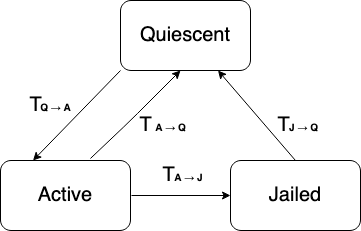

The diagram above was exported from draw.io. Its source (the exported page's mxGraphModel, read from the mxfile embedded in the PNG):
<mxGraphModel dx="1186" dy="745" grid="1" gridSize="10" guides="1" tooltips="1" connect="1" arrows="1" fold="1" page="1" pageScale="1" pageWidth="827" pageHeight="1169" math="0" shadow="0">
  <root>
    <mxCell id="WIyWlLk6GJQsqaUBKTNV-0" />
    <mxCell id="WIyWlLk6GJQsqaUBKTNV-1" parent="WIyWlLk6GJQsqaUBKTNV-0" />
    <mxCell id="NoR9getLkR2n1apKc31d-0" value="&lt;font style=&quot;font-size: 20px&quot;&gt;Quiescent&lt;/font&gt;" style="rounded=1;whiteSpace=wrap;html=1;fontSize=12;glass=0;strokeWidth=1;shadow=0;" parent="WIyWlLk6GJQsqaUBKTNV-1" vertex="1">
      <mxGeometry x="460" y="50" width="130" height="70" as="geometry" />
    </mxCell>
    <mxCell id="NoR9getLkR2n1apKc31d-1" value="&lt;font style=&quot;font-size: 20px&quot;&gt;Active&lt;/font&gt;" style="rounded=1;whiteSpace=wrap;html=1;fontSize=12;glass=0;strokeWidth=1;shadow=0;" parent="WIyWlLk6GJQsqaUBKTNV-1" vertex="1">
      <mxGeometry x="340" y="210" width="130" height="70" as="geometry" />
    </mxCell>
    <mxCell id="NoR9getLkR2n1apKc31d-2" value="&lt;font style=&quot;font-size: 20px&quot;&gt;Jailed&lt;/font&gt;" style="rounded=1;whiteSpace=wrap;html=1;fontSize=12;glass=0;strokeWidth=1;shadow=0;" parent="WIyWlLk6GJQsqaUBKTNV-1" vertex="1">
      <mxGeometry x="570" y="210" width="130" height="70" as="geometry" />
    </mxCell>
    <mxCell id="NoR9getLkR2n1apKc31d-5" value="" style="endArrow=classic;html=1;entryX=0.25;entryY=0;entryDx=0;entryDy=0;exitX=0;exitY=1;exitDx=0;exitDy=0;" parent="WIyWlLk6GJQsqaUBKTNV-1" source="NoR9getLkR2n1apKc31d-0" target="NoR9getLkR2n1apKc31d-1" edge="1">
      <mxGeometry width="50" height="50" relative="1" as="geometry">
        <mxPoint x="460" y="120" as="sourcePoint" />
        <mxPoint x="420" y="190" as="targetPoint" />
      </mxGeometry>
    </mxCell>
    <mxCell id="NoR9getLkR2n1apKc31d-6" value="" style="endArrow=classic;html=1;exitX=0.692;exitY=-0.029;exitDx=0;exitDy=0;exitPerimeter=0;" parent="WIyWlLk6GJQsqaUBKTNV-1" source="NoR9getLkR2n1apKc31d-1" edge="1">
      <mxGeometry width="50" height="50" relative="1" as="geometry">
        <mxPoint x="449" y="190" as="sourcePoint" />
        <mxPoint x="520" y="120" as="targetPoint" />
        <Array as="points">
          <mxPoint x="470" y="170" />
        </Array>
      </mxGeometry>
    </mxCell>
    <mxCell id="NoR9getLkR2n1apKc31d-7" value="" style="endArrow=classic;html=1;entryX=0;entryY=0.5;entryDx=0;entryDy=0;" parent="WIyWlLk6GJQsqaUBKTNV-1" target="NoR9getLkR2n1apKc31d-2" edge="1">
      <mxGeometry width="50" height="50" relative="1" as="geometry">
        <mxPoint x="471" y="245" as="sourcePoint" />
        <mxPoint x="580" y="200" as="targetPoint" />
      </mxGeometry>
    </mxCell>
    <mxCell id="NoR9getLkR2n1apKc31d-9" value="" style="endArrow=classic;html=1;exitX=0.5;exitY=0;exitDx=0;exitDy=0;entryX=0.75;entryY=1;entryDx=0;entryDy=0;" parent="WIyWlLk6GJQsqaUBKTNV-1" source="NoR9getLkR2n1apKc31d-2" target="NoR9getLkR2n1apKc31d-0" edge="1">
      <mxGeometry width="50" height="50" relative="1" as="geometry">
        <mxPoint x="447.5" y="220" as="sourcePoint" />
        <mxPoint x="535" y="130" as="targetPoint" />
      </mxGeometry>
    </mxCell>
    <mxCell id="NoR9getLkR2n1apKc31d-12" value="T" style="text;html=1;align=center;verticalAlign=middle;resizable=0;points=[];autosize=1;fontSize=20;" parent="WIyWlLk6GJQsqaUBKTNV-1" vertex="1">
      <mxGeometry x="360" y="140" width="30" height="30" as="geometry" />
    </mxCell>
    <mxCell id="NoR9getLkR2n1apKc31d-14" value="&lt;b&gt;&lt;font style=&quot;font-size: 10px&quot;&gt;Q → A&lt;/font&gt;&lt;/b&gt;" style="text;html=1;align=center;verticalAlign=middle;resizable=0;points=[];autosize=1;fontSize=20;" parent="WIyWlLk6GJQsqaUBKTNV-1" vertex="1">
      <mxGeometry x="370" y="140" width="50" height="30" as="geometry" />
    </mxCell>
    <mxCell id="NoR9getLkR2n1apKc31d-15" value="&lt;b&gt;&lt;font style=&quot;font-size: 10px&quot;&gt;A → Q&lt;/font&gt;&lt;/b&gt;" style="text;html=1;align=center;verticalAlign=middle;resizable=0;points=[];autosize=1;fontSize=20;" parent="WIyWlLk6GJQsqaUBKTNV-1" vertex="1">
      <mxGeometry x="485" y="160" width="50" height="30" as="geometry" />
    </mxCell>
    <mxCell id="NoR9getLkR2n1apKc31d-16" value="T" style="text;html=1;align=center;verticalAlign=middle;resizable=0;points=[];autosize=1;fontSize=20;" parent="WIyWlLk6GJQsqaUBKTNV-1" vertex="1">
      <mxGeometry x="470" y="160" width="30" height="30" as="geometry" />
    </mxCell>
    <mxCell id="NoR9getLkR2n1apKc31d-18" value="T" style="text;html=1;align=center;verticalAlign=middle;resizable=0;points=[];autosize=1;fontSize=20;" parent="WIyWlLk6GJQsqaUBKTNV-1" vertex="1">
      <mxGeometry x="492.5" y="210" width="30" height="30" as="geometry" />
    </mxCell>
    <mxCell id="NoR9getLkR2n1apKc31d-19" value="&lt;b&gt;&lt;font style=&quot;font-size: 10px&quot;&gt;A → J&lt;/font&gt;&lt;/b&gt;" style="text;html=1;align=center;verticalAlign=middle;resizable=0;points=[];autosize=1;fontSize=20;" parent="WIyWlLk6GJQsqaUBKTNV-1" vertex="1">
      <mxGeometry x="507.5" y="210" width="40" height="30" as="geometry" />
    </mxCell>
    <mxCell id="NoR9getLkR2n1apKc31d-22" value="T" style="text;html=1;align=center;verticalAlign=middle;resizable=0;points=[];autosize=1;fontSize=20;" parent="WIyWlLk6GJQsqaUBKTNV-1" vertex="1">
      <mxGeometry x="607.5" y="160" width="30" height="30" as="geometry" />
    </mxCell>
    <mxCell id="NoR9getLkR2n1apKc31d-23" value="&lt;b&gt;&lt;font style=&quot;font-size: 10px&quot;&gt;J → Q&lt;br&gt;&lt;/font&gt;&lt;/b&gt;" style="text;html=1;align=center;verticalAlign=middle;resizable=0;points=[];autosize=1;fontSize=20;" parent="WIyWlLk6GJQsqaUBKTNV-1" vertex="1">
      <mxGeometry x="622.5" y="160" width="40" height="30" as="geometry" />
    </mxCell>
  </root>
</mxGraphModel>